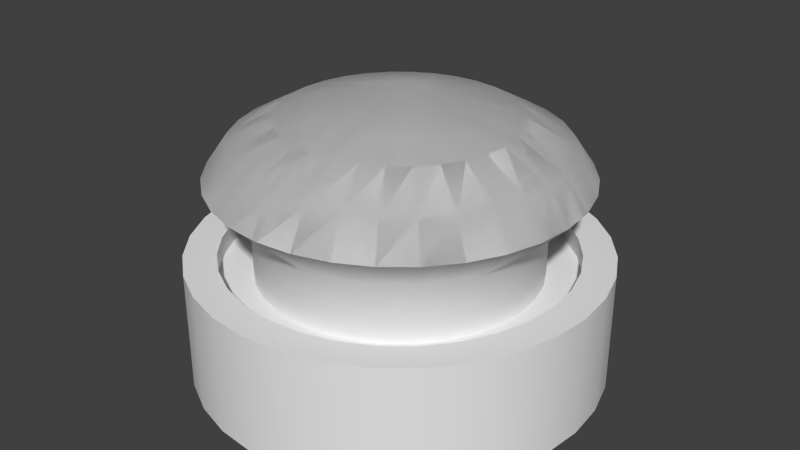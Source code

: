 # Source: button.blend  (saved by Blender 2.76.0; exported with 4.5.12 LTS)
import bpy
from mathutils import Matrix  # noqa: F401  (used for matrix-valued properties, if any)

bpy.ops.wm.read_factory_settings(use_empty=True)
scene = bpy.context.scene
scene.name = 'Scene'

# ---- collections
col_collection_1 = bpy.data.collections.new('Collection 1'); scene.collection.children.link(col_collection_1)

# ---- materials (node trees are filled in below, after node groups)
mat_b = bpy.data.materials.new('B')
mat_b.alpha_threshold = 0.0
mat_b.use_transparent_shadow = False
mat_b.roughness = 0.5
mat_material_001 = bpy.data.materials.new('Material.001')
mat_material_001.alpha_threshold = 0.0
mat_material_001.use_transparent_shadow = False
mat_material_001.roughness = 0.5

# ---- material node trees

# ---- world
world_world = bpy.data.worlds.new('World'); scene.world = world_world
world_world.color = (0.05088, 0.05088, 0.05088)
world_world.use_sun_shadow = False
world_world.sun_shadow_jitter_overblur = 0.0
world_world.cycles.sampling_method = 'MANUAL'
world_world.cycles.sample_map_resolution = 256

# ---- meshes
me_cylinder_003 = bpy.data.meshes.new('Cylinder.003')
me_cylinder_003.from_pydata([(-2.728e-07, 0.7837, 2.834), (0.1529, 0.7687, 2.834), (0.2999, 0.7241, 2.834), (0.4354, 0.6517, 2.834), (0.5542, 0.5542, 2.834), (0.6517, 0.4354, 2.834), (0.7241, 0.2999, 2.834), (0.7687, 0.1529, 2.834), (0.7837, -3.624e-08, 2.834), (0.7687, -0.1529, 2.834), (0.7241, -0.2999, 2.834), (0.6517, -0.4354, 2.834), (0.5542, -0.5542, 2.834), (0.4354, -0.6517, 2.834), (0.2999, -0.7241, 2.834), (0.1529, -0.7687, 2.834), (-2.715e-07, -0.7837, 2.834), (-0.1529, -0.7687, 2.834), (-0.2999, -0.7241, 2.834), (-0.4354, -0.6517, 2.834), (-0.5542, -0.5542, 2.834), (-0.6517, -0.4354, 2.834), (-0.7241, -0.2999, 2.834), (-0.7687, -0.1529, 2.834), (-0.7837, 6.272e-07, 2.834), (-0.7687, 0.1529, 2.834), (-0.7241, 0.2999, 2.834), (-0.6517, 0.4354, 2.834), (-0.5542, 0.5542, 2.834), (-0.4354, 0.6517, 2.834), (-0.2999, 0.7241, 2.834), (-0.1529, 0.7687, 2.834), (0.1733, 0.8714, 2.315), (-2.195e-07, 0.8885, 2.315), (0.34, 0.8208, 2.315), (0.4936, 0.7387, 2.315), (0.6282, 0.6282, 2.315), (0.7387, 0.4936, 2.315), (0.8208, 0.34, 2.315), (0.8714, 0.1733, 2.315), (0.8885, -3.859e-08, 2.315), (0.8714, -0.1733, 2.315), (0.8208, -0.34, 2.315), (0.7387, -0.4936, 2.315), (0.6282, -0.6282, 2.315), (0.4936, -0.7387, 2.315), (0.34, -0.8208, 2.315), (0.1733, -0.8714, 2.315), (-3.264e-07, -0.8885, 2.315), (-0.1733, -0.8714, 2.315), (-0.34, -0.8208, 2.315), (-0.4936, -0.7387, 2.315), (-0.6282, -0.6282, 2.315), (-0.7387, -0.4936, 2.315), (-0.8208, -0.34, 2.315), (-0.8714, -0.1733, 2.315), (-0.8885, 7.715e-07, 2.315), (-0.8714, 0.1733, 2.315), (-0.8208, 0.34, 2.315), (-0.7387, 0.4936, 2.315), (-0.6282, 0.6282, 2.315), (-0.4936, 0.7387, 2.315), (-0.34, 0.8208, 2.315), (-0.1733, 0.8714, 2.315), (0.11, 0.553, 3.244), (-1.831e-07, 0.5638, 3.244), (0.2158, 0.5209, 3.244), (0.3133, 0.4688, 3.244), (0.3987, 0.3987, 3.244), (0.4688, 0.3133, 3.244), (0.5209, 0.2158, 3.244), (0.553, 0.11, 3.244), (0.5638, 2.148e-08, 3.244), (0.553, -0.11, 3.244), (0.5209, -0.2158, 3.244), (0.4688, -0.3133, 3.244), (0.3987, -0.3987, 3.244), (0.3133, -0.4688, 3.244), (0.2158, -0.5209, 3.244), (0.11, -0.553, 3.244), (-1.821e-07, -0.5638, 3.244), (-0.11, -0.553, 3.244), (-0.2158, -0.5209, 3.244), (-0.3133, -0.4688, 3.244), (-0.3987, -0.3987, 3.244), (-0.4688, -0.3133, 3.244), (-0.5209, -0.2158, 3.244), (-0.553, -0.11, 3.244), (-0.5638, 4.988e-07, 3.244), (-0.553, 0.11, 3.244), (-0.5209, 0.2158, 3.244), (-0.4688, 0.3133, 3.244), (-0.3987, 0.3987, 3.244), (-0.3133, 0.4688, 3.244), (-0.2158, 0.5209, 3.244), (-0.11, 0.553, 3.244), (5.297e-08, 1.667e-07, 3.755), (-2.728e-07, 0.7837, 2.834), (0.1529, 0.7687, 2.834), (0.2999, 0.7241, 2.834), (0.4354, 0.6517, 2.834), (0.5542, 0.5542, 2.834), (0.6517, 0.4354, 2.834), (0.7241, 0.2999, 2.834), (0.7687, 0.1529, 2.834), (0.7837, -3.624e-08, 2.834), (0.7687, -0.1529, 2.834), (0.7241, -0.2999, 2.834), (0.6517, -0.4354, 2.834), (0.5542, -0.5542, 2.834), (0.4354, -0.6517, 2.834), (0.2999, -0.7241, 2.834), (0.1529, -0.7687, 2.834), (-2.715e-07, -0.7837, 2.834), (-0.1529, -0.7687, 2.834), (-0.2999, -0.7241, 2.834), (-0.4354, -0.6517, 2.834), (-0.5542, -0.5542, 2.834), (-0.6517, -0.4354, 2.834), (-0.7241, -0.2999, 2.834), (-0.7687, -0.1529, 2.834), (-0.7837, 6.272e-07, 2.834), (-0.7687, 0.1529, 2.834), (-0.7241, 0.2999, 2.834), (-0.6517, 0.4354, 2.834), (-0.5542, 0.5542, 2.834), (-0.4354, 0.6517, 2.834), (-0.2999, 0.7241, 2.834), (-0.1529, 0.7687, 2.834), (0.1733, 0.8714, 2.315), (-2.195e-07, 0.8885, 2.315), (0.34, 0.8208, 2.315), (0.4936, 0.7387, 2.315), (0.6282, 0.6282, 2.315), (0.7387, 0.4936, 2.315), (0.8208, 0.34, 2.315), (0.8714, 0.1733, 2.315), (0.8885, -3.859e-08, 2.315), (0.8714, -0.1733, 2.315), (0.8208, -0.34, 2.315), (0.7387, -0.4936, 2.315), (0.6282, -0.6282, 2.315), (0.4936, -0.7387, 2.315), (0.34, -0.8208, 2.315), (0.1733, -0.8714, 2.315), (-3.264e-07, -0.8885, 2.315), (-0.1733, -0.8714, 2.315), (-0.34, -0.8208, 2.315), (-0.4936, -0.7387, 2.315), (-0.6282, -0.6282, 2.315), (-0.7387, -0.4936, 2.315), (-0.8208, -0.34, 2.315), (-0.8714, -0.1733, 2.315), (-0.8885, 7.715e-07, 2.315), (-0.8714, 0.1733, 2.315), (-0.8208, 0.34, 2.315), (-0.7387, 0.4936, 2.315), (-0.6282, 0.6282, 2.315), (-0.4936, 0.7387, 2.315), (-0.34, 0.8208, 2.315), (-0.1733, 0.8714, 2.315), (0.11, 0.553, 3.244), (-1.831e-07, 0.5638, 3.244), (0.2158, 0.5209, 3.244), (0.3133, 0.4688, 3.244), (0.3987, 0.3987, 3.244), (0.4688, 0.3133, 3.244), (0.5209, 0.2158, 3.244), (0.553, 0.11, 3.244), (0.5638, 2.148e-08, 3.244), (0.553, -0.11, 3.244), (0.5209, -0.2158, 3.244), (0.4688, -0.3133, 3.244), (0.3987, -0.3987, 3.244), (0.3133, -0.4688, 3.244), (0.2158, -0.5209, 3.244), (0.11, -0.553, 3.244), (-1.821e-07, -0.5638, 3.244), (-0.11, -0.553, 3.244), (-0.2158, -0.5209, 3.244), (-0.3133, -0.4688, 3.244), (-0.3987, -0.3987, 3.244), (-0.4688, -0.3133, 3.244), (-0.5209, -0.2158, 3.244), (-0.553, -0.11, 3.244), (-0.5638, 4.988e-07, 3.244), (-0.553, 0.11, 3.244), (-0.5209, 0.2158, 3.244), (-0.4688, 0.3133, 3.244), (-0.3987, 0.3987, 3.244), (-0.3133, 0.4688, 3.244), (-0.2158, 0.5209, 3.244), (-0.11, 0.553, 3.244), (5.297e-08, 1.667e-07, 3.755)], [], [(1, 64, 65, 0), (0, 33, 32, 1), (1, 32, 34, 2), (2, 34, 35, 3), (3, 35, 36, 4), (4, 36, 37, 5), (5, 37, 38, 6), (6, 38, 39, 7), (7, 39, 40, 8), (8, 40, 41, 9), (9, 41, 42, 10), (10, 42, 43, 11), (11, 43, 44, 12), (12, 44, 45, 13), (13, 45, 46, 14), (14, 46, 47, 15), (15, 47, 48, 16), (16, 48, 49, 17), (17, 49, 50, 18), (18, 50, 51, 19), (19, 51, 52, 20), (20, 52, 53, 21), (21, 53, 54, 22), (22, 54, 55, 23), (23, 55, 56, 24), (24, 56, 57, 25), (25, 57, 58, 26), (26, 58, 59, 27), (27, 59, 60, 28), (28, 60, 61, 29), (29, 61, 62, 30), (30, 62, 63, 31), (31, 63, 33, 0), (28, 92, 91, 27), (15, 79, 78, 14), (2, 66, 64, 1), (29, 93, 92, 28), (16, 80, 79, 15), (3, 67, 66, 2), (30, 94, 93, 29), (17, 81, 80, 16), (4, 68, 67, 3), (31, 95, 94, 30), (18, 82, 81, 17), (5, 69, 68, 4), (0, 65, 95, 31), (19, 83, 82, 18), (6, 70, 69, 5), (20, 84, 83, 19), (7, 71, 70, 6), (21, 85, 84, 20), (8, 72, 71, 7), (22, 86, 85, 21), (9, 73, 72, 8), (23, 87, 86, 22), (10, 74, 73, 9), (24, 88, 87, 23), (11, 75, 74, 10), (25, 89, 88, 24), (12, 76, 75, 11), (26, 90, 89, 25), (13, 77, 76, 12), (27, 91, 90, 26), (14, 78, 77, 13), (68, 96, 67), (95, 96, 94), (82, 96, 81), (69, 96, 68), (65, 96, 95), (83, 96, 82), (70, 96, 69), (84, 96, 83), (71, 96, 70), (85, 96, 84), (72, 96, 71), (86, 96, 85), (73, 96, 72), (87, 96, 86), (74, 96, 73), (88, 96, 87), (75, 96, 74), (89, 96, 88), (76, 96, 75), (90, 96, 89), (77, 96, 76), (91, 96, 90), (78, 96, 77), (64, 96, 65), (92, 96, 91), (79, 96, 78), (66, 96, 64), (93, 96, 92), (80, 96, 79), (67, 96, 66), (94, 96, 93), (81, 96, 80), (98, 97, 162, 161), (97, 98, 129, 130), (98, 99, 131, 129), (99, 100, 132, 131), (100, 101, 133, 132), (101, 102, 134, 133), (102, 103, 135, 134), (103, 104, 136, 135), (104, 105, 137, 136), (105, 106, 138, 137), (106, 107, 139, 138), (107, 108, 140, 139), (108, 109, 141, 140), (109, 110, 142, 141), (110, 111, 143, 142), (111, 112, 144, 143), (112, 113, 145, 144), (113, 114, 146, 145), (114, 115, 147, 146), (115, 116, 148, 147), (116, 117, 149, 148), (117, 118, 150, 149), (118, 119, 151, 150), (119, 120, 152, 151), (120, 121, 153, 152), (121, 122, 154, 153), (122, 123, 155, 154), (123, 124, 156, 155), (124, 125, 157, 156), (125, 126, 158, 157), (126, 127, 159, 158), (127, 128, 160, 159), (128, 97, 130, 160), (125, 124, 188, 189), (112, 111, 175, 176), (99, 98, 161, 163), (126, 125, 189, 190), (113, 112, 176, 177), (100, 99, 163, 164), (127, 126, 190, 191), (114, 113, 177, 178), (101, 100, 164, 165), (128, 127, 191, 192), (115, 114, 178, 179), (102, 101, 165, 166), (97, 128, 192, 162), (116, 115, 179, 180), (103, 102, 166, 167), (117, 116, 180, 181), (104, 103, 167, 168), (118, 117, 181, 182), (105, 104, 168, 169), (119, 118, 182, 183), (106, 105, 169, 170), (120, 119, 183, 184), (107, 106, 170, 171), (121, 120, 184, 185), (108, 107, 171, 172), (122, 121, 185, 186), (109, 108, 172, 173), (123, 122, 186, 187), (110, 109, 173, 174), (124, 123, 187, 188), (111, 110, 174, 175), (165, 164, 193), (192, 191, 193), (179, 178, 193), (166, 165, 193), (162, 192, 193), (180, 179, 193), (167, 166, 193), (181, 180, 193), (168, 167, 193), (182, 181, 193), (169, 168, 193), (183, 182, 193), (170, 169, 193), (184, 183, 193), (171, 170, 193), (185, 184, 193), (172, 171, 193), (186, 185, 193), (173, 172, 193), (187, 186, 193), (174, 173, 193), (188, 187, 193), (175, 174, 193), (161, 162, 193), (189, 188, 193), (176, 175, 193), (163, 161, 193), (190, 189, 193), (177, 176, 193), (164, 163, 193), (191, 190, 193), (178, 177, 193), (59, 58, 155, 156), (46, 45, 142, 143), (32, 33, 130, 129), (60, 59, 156, 157), (47, 46, 143, 144), (34, 32, 129, 131), (61, 60, 157, 158), (48, 47, 144, 145), (35, 34, 131, 132), (62, 61, 158, 159), (49, 48, 145, 146), (36, 35, 132, 133), (63, 62, 159, 160), (50, 49, 146, 147), (37, 36, 133, 134), (33, 63, 160, 130), (51, 50, 147, 148), (38, 37, 134, 135), (52, 51, 148, 149), (39, 38, 135, 136), (53, 52, 149, 150), (40, 39, 136, 137), (54, 53, 150, 151), (41, 40, 137, 138), (55, 54, 151, 152), (42, 41, 138, 139), (56, 55, 152, 153), (43, 42, 139, 140), (57, 56, 153, 154), (44, 43, 140, 141), (58, 57, 154, 155), (45, 44, 141, 142)])
me_cylinder_003.polygons.foreach_set('use_smooth', [True] * 224)
_uv = me_cylinder_003.uv_layers.new(name='UVMap')
_uv.uv.foreach_set('vector', [0.6158, 0.6844, 0.557, 0.5976, 0.5383, 0.6074, 0.5792, 0.7039, 0.5792, 0.7039, 0.6484, 0.867, 0.7141, 0.8322, 0.6158, 0.6844, 0.6158, 0.6844, 0.7141, 0.8322, 0.7729, 0.7861, 0.6482, 0.6585, 0.6482, 0.6585, 0.7729, 0.7861, 0.823, 0.7298, 0.6753, 0.6269, 0.6753, 0.6269, 0.823, 0.7298, 0.8629, 0.6647, 0.696, 0.5907, 0.696, 0.5907, 0.8629, 0.6647, 0.8909, 0.5921, 0.7096, 0.5511, 0.7096, 0.5511, 0.8909, 0.5921, 0.9056, 0.5136, 0.7151, 0.5094, 0.7151, 0.5094, 0.9056, 0.5136, 0.9056, 0.4312, 0.7122, 0.4673, 0.7122, 0.4673, 0.9056, 0.4312, 0.8894, 0.3468, 0.7003, 0.4268, 0.7003, 0.4268, 0.8894, 0.3468, 0.8402, 0.2764, 0.6796, 0.3902, 0.6796, 0.3902, 0.8402, 0.2764, 0.7811, 0.2189, 0.6516, 0.3588, 0.6516, 0.3588, 0.7811, 0.2189, 0.7146, 0.1748, 0.6179, 0.3337, 0.6179, 0.3337, 0.7146, 0.1748, 0.643, 0.1442, 0.5801, 0.3157, 0.5801, 0.3157, 0.643, 0.1442, 0.5686, 0.1274, 0.5397, 0.3052, 0.5397, 0.3052, 0.5686, 0.1274, 0.4933, 0.1241, 0.4982, 0.3025, 0.4982, 0.3025, 0.4933, 0.1241, 0.4193, 0.134, 0.4571, 0.3074, 0.4571, 0.3074, 0.4193, 0.134, 0.3485, 0.1568, 0.4176, 0.3199, 0.4176, 0.3199, 0.3485, 0.1568, 0.2828, 0.1916, 0.3811, 0.3394, 0.3811, 0.3394, 0.2828, 0.1916, 0.224, 0.2377, 0.3487, 0.3653, 0.3487, 0.3653, 0.224, 0.2377, 0.1739, 0.294, 0.3217, 0.3969, 0.3217, 0.3969, 0.1739, 0.294, 0.134, 0.3591, 0.3009, 0.4331, 0.3009, 0.4331, 0.134, 0.3591, 0.106, 0.4317, 0.2873, 0.4727, 0.2873, 0.4727, 0.106, 0.4317, 0.09126, 0.5101, 0.2818, 0.5144, 0.2818, 0.5144, 0.09126, 0.5101, 0.09126, 0.5925, 0.2847, 0.5565, 0.2847, 0.5565, 0.09126, 0.5925, 0.1074, 0.6769, 0.2965, 0.597, 0.2965, 0.597, 0.1074, 0.6769, 0.1566, 0.7473, 0.3172, 0.6336, 0.3172, 0.6336, 0.1566, 0.7473, 0.2156, 0.8048, 0.3452, 0.665, 0.3452, 0.665, 0.2156, 0.8048, 0.2821, 0.849, 0.3789, 0.6901, 0.3789, 0.6901, 0.2821, 0.849, 0.3537, 0.8795, 0.4167, 0.7081, 0.4167, 0.7081, 0.3537, 0.8795, 0.4282, 0.8964, 0.457, 0.7186, 0.457, 0.7186, 0.4282, 0.8964, 0.5035, 0.8998, 0.4985, 0.7213, 0.4985, 0.7213, 0.5035, 0.8998, 0.5775, 0.8898, 0.5397, 0.7163, 0.5397, 0.7163, 0.5775, 0.8898, 0.6484, 0.867, 0.5792, 0.7039, 0.4167, 0.7081, 0.4561, 0.6091, 0.4375, 0.5997, 0.3789, 0.6901, 0.4571, 0.3074, 0.4787, 0.4101, 0.4996, 0.4075, 0.4982, 0.3025, 0.6482, 0.6585, 0.5735, 0.5845, 0.557, 0.5976, 0.6158, 0.6844, 0.457, 0.7186, 0.4762, 0.6146, 0.4561, 0.6091, 0.4167, 0.7081, 0.4176, 0.3199, 0.4585, 0.4162, 0.4787, 0.4101, 0.4571, 0.3074, 0.6753, 0.6269, 0.5872, 0.5686, 0.5735, 0.5845, 0.6482, 0.6585, 0.4985, 0.7213, 0.4971, 0.6163, 0.4762, 0.6146, 0.457, 0.7186, 0.3811, 0.3394, 0.4399, 0.426, 0.4585, 0.4162, 0.4176, 0.3199, 0.696, 0.5907, 0.5976, 0.5505, 0.5872, 0.5686, 0.6753, 0.6269, 0.5397, 0.7163, 0.5181, 0.6136, 0.4971, 0.6163, 0.4985, 0.7213, 0.3487, 0.3653, 0.4234, 0.4391, 0.4399, 0.426, 0.3811, 0.3394, 0.7096, 0.5511, 0.6039, 0.5306, 0.5976, 0.5505, 0.696, 0.5907, 0.5792, 0.7039, 0.5383, 0.6074, 0.5181, 0.6136, 0.5397, 0.7163, 0.3217, 0.3969, 0.41, 0.4553, 0.4234, 0.4391, 0.3487, 0.3653, 0.7151, 0.5094, 0.6066, 0.5101, 0.6039, 0.5306, 0.7096, 0.5511, 0.3009, 0.4331, 0.3997, 0.4735, 0.41, 0.4553, 0.3217, 0.3969, 0.7122, 0.4673, 0.6047, 0.4896, 0.6066, 0.5101, 0.7151, 0.5094, 0.2873, 0.4727, 0.3931, 0.4932, 0.3997, 0.4735, 0.3009, 0.4331, 0.7003, 0.4268, 0.5987, 0.47, 0.6047, 0.4896, 0.7122, 0.4673, 0.2818, 0.5144, 0.3905, 0.5137, 0.3931, 0.4932, 0.2873, 0.4727, 0.6796, 0.3902, 0.5891, 0.452, 0.5987, 0.47, 0.7003, 0.4268, 0.2847, 0.5565, 0.3921, 0.5342, 0.3905, 0.5137, 0.2818, 0.5144, 0.6516, 0.3588, 0.5756, 0.4365, 0.5891, 0.452, 0.6796, 0.3902, 0.2965, 0.597, 0.3979, 0.5538, 0.3921, 0.5342, 0.2847, 0.5565, 0.6179, 0.3337, 0.5592, 0.424, 0.5756, 0.4365, 0.6516, 0.3588, 0.3172, 0.6336, 0.4077, 0.5717, 0.3979, 0.5538, 0.2965, 0.597, 0.5801, 0.3157, 0.5407, 0.4146, 0.5592, 0.424, 0.6179, 0.3337, 0.3452, 0.665, 0.4209, 0.5873, 0.4077, 0.5717, 0.3172, 0.6336, 0.5397, 0.3052, 0.5205, 0.4093, 0.5407, 0.4146, 0.5801, 0.3157, 0.3789, 0.6901, 0.4375, 0.5997, 0.4209, 0.5873, 0.3452, 0.665, 0.4982, 0.3025, 0.4996, 0.4075, 0.5205, 0.4093, 0.5397, 0.3052, 0.5976, 0.5505, 0.4982, 0.5115, 0.5872, 0.5686, 0.5181, 0.6136, 0.4982, 0.5115, 0.4971, 0.6163, 0.4234, 0.4391, 0.4982, 0.5115, 0.4399, 0.426, 0.6039, 0.5306, 0.4982, 0.5115, 0.5976, 0.5505, 0.5383, 0.6074, 0.4982, 0.5115, 0.5181, 0.6136, 0.41, 0.4553, 0.4982, 0.5115, 0.4234, 0.4391, 0.6066, 0.5101, 0.4982, 0.5115, 0.6039, 0.5306, 0.3997, 0.4735, 0.4982, 0.5115, 0.41, 0.4553, 0.6047, 0.4896, 0.4982, 0.5115, 0.6066, 0.5101, 0.3931, 0.4932, 0.4982, 0.5115, 0.3997, 0.4735, 0.5987, 0.47, 0.4982, 0.5115, 0.6047, 0.4896, 0.3905, 0.5137, 0.4982, 0.5115, 0.3931, 0.4932, 0.5891, 0.452, 0.4982, 0.5115, 0.5987, 0.47, 0.3921, 0.5342, 0.4982, 0.5115, 0.3905, 0.5137, 0.5756, 0.4365, 0.4982, 0.5115, 0.5891, 0.452, 0.3979, 0.5538, 0.4982, 0.5115, 0.3921, 0.5342, 0.5592, 0.424, 0.4982, 0.5115, 0.5756, 0.4365, 0.4077, 0.5717, 0.4982, 0.5115, 0.3979, 0.5538, 0.5407, 0.4146, 0.4982, 0.5115, 0.5592, 0.424, 0.4209, 0.5873, 0.4982, 0.5115, 0.4077, 0.5717, 0.5205, 0.4093, 0.4982, 0.5115, 0.5407, 0.4146, 0.4375, 0.5997, 0.4982, 0.5115, 0.4209, 0.5873, 0.4996, 0.4075, 0.4982, 0.5115, 0.5205, 0.4093, 0.557, 0.5976, 0.4982, 0.5115, 0.5383, 0.6074, 0.4561, 0.6091, 0.4982, 0.5115, 0.4375, 0.5997, 0.4787, 0.4101, 0.4982, 0.5115, 0.4996, 0.4075, 0.5735, 0.5845, 0.4982, 0.5115, 0.557, 0.5976, 0.4762, 0.6146, 0.4982, 0.5115, 0.4561, 0.6091, 0.4585, 0.4162, 0.4982, 0.5115, 0.4787, 0.4101, 0.5872, 0.5686, 0.4982, 0.5115, 0.5735, 0.5845, 0.4971, 0.6163, 0.4982, 0.5115, 0.4762, 0.6146, 0.4399, 0.426, 0.4982, 0.5115, 0.4585, 0.4162, 0.5417, 0.716, 0.5005, 0.7202, 0.4991, 0.6154, 0.5201, 0.6134, 0.5005, 0.7202, 0.5417, 0.716, 0.5767, 0.89, 0.5027, 0.8974, 0.5417, 0.716, 0.5815, 0.7043, 0.6486, 0.8696, 0.5767, 0.89, 0.5815, 0.7043, 0.6185, 0.6853, 0.7163, 0.8366, 0.6486, 0.8696, 0.6185, 0.6853, 0.6514, 0.6597, 0.7779, 0.7914, 0.7163, 0.8366, 0.6514, 0.6597, 0.679, 0.6281, 0.8313, 0.7348, 0.7779, 0.7914, 0.679, 0.6281, 0.6999, 0.5916, 0.8746, 0.6677, 0.8313, 0.7348, 0.6999, 0.5916, 0.7131, 0.5516, 0.9058, 0.5914, 0.8746, 0.6677, 0.7131, 0.5516, 0.7175, 0.5096, 0.9228, 0.5072, 0.9058, 0.5914, 0.7175, 0.5096, 0.7122, 0.4679, 0.904, 0.4234, 0.9228, 0.5072, 0.7122, 0.4679, 0.6982, 0.4282, 0.8711, 0.3479, 0.904, 0.4234, 0.6982, 0.4282, 0.6765, 0.3922, 0.8262, 0.2818, 0.8711, 0.3479, 0.6765, 0.3922, 0.6484, 0.3612, 0.7716, 0.2264, 0.8262, 0.2818, 0.6484, 0.3612, 0.6149, 0.3362, 0.709, 0.1826, 0.7716, 0.2264, 0.6149, 0.3362, 0.5776, 0.318, 0.6406, 0.151, 0.709, 0.1826, 0.5776, 0.318, 0.5376, 0.307, 0.5683, 0.1322, 0.6406, 0.151, 0.5376, 0.307, 0.4963, 0.3036, 0.4942, 0.1264, 0.5683, 0.1322, 0.4963, 0.3036, 0.4552, 0.3078, 0.4202, 0.1338, 0.4942, 0.1264, 0.4552, 0.3078, 0.4154, 0.3195, 0.3483, 0.1542, 0.4202, 0.1338, 0.4154, 0.3195, 0.3784, 0.3385, 0.2806, 0.1873, 0.3483, 0.1542, 0.3784, 0.3385, 0.3455, 0.3641, 0.2191, 0.2324, 0.2806, 0.1873, 0.3455, 0.3641, 0.3179, 0.3957, 0.1656, 0.289, 0.2191, 0.2324, 0.3179, 0.3957, 0.297, 0.4321, 0.1223, 0.356, 0.1656, 0.289, 0.297, 0.4321, 0.2837, 0.4722, 0.09107, 0.4323, 0.1223, 0.356, 0.2837, 0.4722, 0.2793, 0.5142, 0.07407, 0.5165, 0.09107, 0.4323, 0.2793, 0.5142, 0.2846, 0.5559, 0.09288, 0.6002, 0.07407, 0.5165, 0.2846, 0.5559, 0.2986, 0.5955, 0.1257, 0.6758, 0.09288, 0.6002, 0.2986, 0.5955, 0.3203, 0.6315, 0.1705, 0.7419, 0.1257, 0.6758, 0.3203, 0.6315, 0.3484, 0.6625, 0.2252, 0.7973, 0.1705, 0.7419, 0.3484, 0.6625, 0.3818, 0.6875, 0.2878, 0.8412, 0.2252, 0.7973, 0.3818, 0.6875, 0.4192, 0.7057, 0.3562, 0.8728, 0.2878, 0.8412, 0.4192, 0.7057, 0.4592, 0.7167, 0.4285, 0.8916, 0.3562, 0.8728, 0.4592, 0.7167, 0.5005, 0.7202, 0.5027, 0.8974, 0.4285, 0.8916, 0.3484, 0.6625, 0.3203, 0.6315, 0.4088, 0.5701, 0.4224, 0.5858, 0.5376, 0.307, 0.5776, 0.318, 0.5391, 0.4157, 0.5187, 0.4102, 0.5815, 0.7043, 0.5417, 0.716, 0.5201, 0.6134, 0.5404, 0.6075, 0.3818, 0.6875, 0.3484, 0.6625, 0.4224, 0.5858, 0.4389, 0.5985, 0.4963, 0.3036, 0.5376, 0.307, 0.5187, 0.4102, 0.4977, 0.4082, 0.6185, 0.6853, 0.5815, 0.7043, 0.5404, 0.6075, 0.5591, 0.598, 0.4192, 0.7057, 0.3818, 0.6875, 0.4389, 0.5985, 0.4576, 0.608, 0.4552, 0.3078, 0.4963, 0.3036, 0.4977, 0.4082, 0.4768, 0.4102, 0.6514, 0.6597, 0.6185, 0.6853, 0.5591, 0.598, 0.5756, 0.5852, 0.4592, 0.7167, 0.4192, 0.7057, 0.4576, 0.608, 0.4781, 0.6135, 0.4154, 0.3195, 0.4552, 0.3078, 0.4768, 0.4102, 0.4566, 0.4161, 0.679, 0.6281, 0.6514, 0.6597, 0.5756, 0.5852, 0.5889, 0.5692, 0.5005, 0.7202, 0.4592, 0.7167, 0.4781, 0.6135, 0.4991, 0.6154, 0.3784, 0.3385, 0.4154, 0.3195, 0.4566, 0.4161, 0.4381, 0.426, 0.6999, 0.5916, 0.679, 0.6281, 0.5889, 0.5692, 0.5992, 0.5512, 0.3455, 0.3641, 0.3784, 0.3385, 0.4381, 0.426, 0.4216, 0.4389, 0.7131, 0.5516, 0.6999, 0.5916, 0.5992, 0.5512, 0.6052, 0.5315, 0.3179, 0.3957, 0.3455, 0.3641, 0.4216, 0.4389, 0.408, 0.4547, 0.7175, 0.5096, 0.7131, 0.5516, 0.6052, 0.5315, 0.6071, 0.5111, 0.297, 0.4321, 0.3179, 0.3957, 0.408, 0.4547, 0.3979, 0.4727, 0.7122, 0.4679, 0.7175, 0.5096, 0.6071, 0.5111, 0.605, 0.4908, 0.2837, 0.4722, 0.297, 0.4321, 0.3979, 0.4727, 0.3916, 0.4923, 0.6982, 0.4282, 0.7122, 0.4679, 0.605, 0.4908, 0.5984, 0.4714, 0.2793, 0.5142, 0.2837, 0.4722, 0.3916, 0.4923, 0.3896, 0.5126, 0.6765, 0.3922, 0.6982, 0.4282, 0.5984, 0.4714, 0.5879, 0.4535, 0.2846, 0.5559, 0.2793, 0.5142, 0.3896, 0.5126, 0.3918, 0.5329, 0.6484, 0.3612, 0.6765, 0.3922, 0.5879, 0.4535, 0.5744, 0.4378, 0.2986, 0.5955, 0.2846, 0.5559, 0.3918, 0.5329, 0.3981, 0.5523, 0.6149, 0.3362, 0.6484, 0.3612, 0.5744, 0.4378, 0.5577, 0.4253, 0.3203, 0.6315, 0.2986, 0.5955, 0.3981, 0.5523, 0.4088, 0.5701, 0.5776, 0.318, 0.6149, 0.3362, 0.5577, 0.4253, 0.5391, 0.4157, 0.5756, 0.5852, 0.5591, 0.598, 0.4984, 0.5114, 0.4781, 0.6135, 0.4576, 0.608, 0.4984, 0.5114, 0.4566, 0.4161, 0.4768, 0.4102, 0.4984, 0.5114, 0.5889, 0.5692, 0.5756, 0.5852, 0.4984, 0.5114, 0.4991, 0.6154, 0.4781, 0.6135, 0.4984, 0.5114, 0.4381, 0.426, 0.4566, 0.4161, 0.4984, 0.5114, 0.5992, 0.5512, 0.5889, 0.5692, 0.4984, 0.5114, 0.4216, 0.4389, 0.4381, 0.426, 0.4984, 0.5114, 0.6052, 0.5315, 0.5992, 0.5512, 0.4984, 0.5114, 0.408, 0.4547, 0.4216, 0.4389, 0.4984, 0.5114, 0.6071, 0.5111, 0.6052, 0.5315, 0.4984, 0.5114, 0.3979, 0.4727, 0.408, 0.4547, 0.4984, 0.5114, 0.605, 0.4908, 0.6071, 0.5111, 0.4984, 0.5114, 0.3916, 0.4923, 0.3979, 0.4727, 0.4984, 0.5114, 0.5984, 0.4714, 0.605, 0.4908, 0.4984, 0.5114, 0.3896, 0.5126, 0.3916, 0.4923, 0.4984, 0.5114, 0.5879, 0.4535, 0.5984, 0.4714, 0.4984, 0.5114, 0.3918, 0.5329, 0.3896, 0.5126, 0.4984, 0.5114, 0.5744, 0.4378, 0.5879, 0.4535, 0.4984, 0.5114, 0.3981, 0.5523, 0.3918, 0.5329, 0.4984, 0.5114, 0.5577, 0.4253, 0.5744, 0.4378, 0.4984, 0.5114, 0.4088, 0.5701, 0.3981, 0.5523, 0.4984, 0.5114, 0.5391, 0.4157, 0.5577, 0.4253, 0.4984, 0.5114, 0.5201, 0.6134, 0.4991, 0.6154, 0.4984, 0.5114, 0.4224, 0.5858, 0.4088, 0.5701, 0.4984, 0.5114, 0.5187, 0.4102, 0.5391, 0.4157, 0.4984, 0.5114, 0.5404, 0.6075, 0.5201, 0.6134, 0.4984, 0.5114, 0.4389, 0.5985, 0.4224, 0.5858, 0.4984, 0.5114, 0.4977, 0.4082, 0.5187, 0.4102, 0.4984, 0.5114, 0.5591, 0.598, 0.5404, 0.6075, 0.4984, 0.5114, 0.4576, 0.608, 0.4389, 0.5985, 0.4984, 0.5114, 0.4768, 0.4102, 0.4977, 0.4082, 0.4984, 0.5114, 0.2821, 0.849, 0.2156, 0.8048, 0.2156, 0.8048, 0.2821, 0.849, 0.4933, 0.1241, 0.5686, 0.1274, 0.5686, 0.1274, 0.4933, 0.1241, 0.7141, 0.8322, 0.6484, 0.867, 0.6484, 0.867, 0.7141, 0.8322, 0.3537, 0.8795, 0.2821, 0.849, 0.2821, 0.849, 0.3537, 0.8795, 0.4193, 0.134, 0.4933, 0.1241, 0.4933, 0.1241, 0.4193, 0.134, 0.7729, 0.7861, 0.7141, 0.8322, 0.7141, 0.8322, 0.7729, 0.7861, 0.4282, 0.8964, 0.3537, 0.8795, 0.3537, 0.8795, 0.4282, 0.8964, 0.3485, 0.1568, 0.4193, 0.134, 0.4193, 0.134, 0.3485, 0.1568, 0.823, 0.7298, 0.7729, 0.7861, 0.7729, 0.7861, 0.823, 0.7298, 0.5035, 0.8998, 0.4282, 0.8964, 0.4282, 0.8964, 0.5035, 0.8998, 0.2828, 0.1916, 0.3485, 0.1568, 0.3485, 0.1568, 0.2828, 0.1916, 0.8629, 0.6647, 0.823, 0.7298, 0.823, 0.7298, 0.8629, 0.6647, 0.5775, 0.8898, 0.5035, 0.8998, 0.5035, 0.8998, 0.5775, 0.8898, 0.224, 0.2377, 0.2828, 0.1916, 0.2828, 0.1916, 0.224, 0.2377, 0.8909, 0.5921, 0.8629, 0.6647, 0.8629, 0.6647, 0.8909, 0.5921, 0.6484, 0.867, 0.5775, 0.8898, 0.5775, 0.8898, 0.6484, 0.867, 0.1739, 0.294, 0.224, 0.2377, 0.224, 0.2377, 0.1739, 0.294, 0.9056, 0.5136, 0.8909, 0.5921, 0.8909, 0.5921, 0.9056, 0.5136, 0.134, 0.3591, 0.1739, 0.294, 0.1739, 0.294, 0.134, 0.3591, 0.9056, 0.4312, 0.9056, 0.5136, 0.9056, 0.5136, 0.9056, 0.4312, 0.106, 0.4317, 0.134, 0.3591, 0.134, 0.3591, 0.106, 0.4317, 0.8894, 0.3468, 0.9056, 0.4312, 0.9056, 0.4312, 0.8894, 0.3468, 0.09126, 0.5101, 0.106, 0.4317, 0.106, 0.4317, 0.09126, 0.5101, 0.8402, 0.2764, 0.8894, 0.3468, 0.8894, 0.3468, 0.8402, 0.2764, 0.09126, 0.5925, 0.09126, 0.5101, 0.09126, 0.5101, 0.09126, 0.5925, 0.7811, 0.2189, 0.8402, 0.2764, 0.8402, 0.2764, 0.7811, 0.2189, 0.1074, 0.6769, 0.09126, 0.5925, 0.09126, 0.5925, 0.1074, 0.6769, 0.7146, 0.1748, 0.7811, 0.2189, 0.7811, 0.2189, 0.7146, 0.1748, 0.1566, 0.7473, 0.1074, 0.6769, 0.1074, 0.6769, 0.1566, 0.7473, 0.643, 0.1442, 0.7146, 0.1748, 0.7146, 0.1748, 0.643, 0.1442, 0.2156, 0.8048, 0.1566, 0.7473, 0.1566, 0.7473, 0.2156, 0.8048, 0.5686, 0.1274, 0.643, 0.1442, 0.643, 0.1442, 0.5686, 0.1274])
me_cylinder_003.materials.append(mat_b)
me_cylinder_003.use_remesh_preserve_volume = False
me_cylinder_003.use_remesh_preserve_attributes = False
me_cylinder_003.use_mirror_vertex_groups = False
me_cylinder_003.update()
me_cylinder_002 = bpy.data.meshes.new('Cylinder.002')
me_cylinder_002.from_pydata([(-1.368e-07, 0.6812, 0.6718), (0.1329, 0.6681, 0.6718), (0.2607, 0.6293, 0.6718), (0.3784, 0.5664, 0.6718), (0.4816, 0.4816, 0.6718), (0.5664, 0.3784, 0.6718), (0.6293, 0.2607, 0.6718), (0.6681, 0.1329, 0.6718), (0.6812, 2.474e-08, 0.6718), (0.6681, -0.1329, 0.6718), (0.6293, -0.2607, 0.6718), (0.5664, -0.3784, 0.6718), (0.4816, -0.4816, 0.6718), (0.3784, -0.5664, 0.6718), (0.2607, -0.6293, 0.6718), (0.1329, -0.6681, 0.6718), (-2.188e-07, -0.6812, 0.6718), (-0.1329, -0.6681, 0.6718), (-0.2607, -0.6293, 0.6718), (-0.3784, -0.5664, 0.6718), (-0.4816, -0.4816, 0.6718), (-0.5664, -0.3784, 0.6718), (-0.6293, -0.2607, 0.6718), (-0.6681, -0.1329, 0.6718), (-0.6812, 6.458e-07, 0.6718), (-0.6681, 0.1329, 0.6718), (-0.6293, 0.2607, 0.6718), (-0.5664, 0.3784, 0.6718), (-0.4816, 0.4816, 0.6718), (-0.3784, 0.5664, 0.6718), (-0.2607, 0.6293, 0.6718), (-0.1329, 0.6681, 0.6718), (-1.426e-07, 0.6812, 1.628), (0.1329, 0.6681, 1.628), (0.2607, 0.6293, 1.628), (0.3784, 0.5664, 1.628), (0.4816, 0.4816, 1.628), (0.5664, 0.3784, 1.628), (0.6293, 0.2607, 1.628), (0.6681, 0.1329, 1.628), (0.6812, 2.474e-08, 1.628), (0.6681, -0.1329, 1.628), (0.6293, -0.2607, 1.628), (0.5664, -0.3784, 1.628), (0.4816, -0.4816, 1.628), (0.3784, -0.5664, 1.628), (0.2607, -0.6293, 1.628), (0.1329, -0.6681, 1.628), (-2.246e-07, -0.6812, 1.628), (-0.1329, -0.6681, 1.628), (-0.2607, -0.6293, 1.628), (-0.3784, -0.5664, 1.628), (-0.4816, -0.4816, 1.628), (-0.5664, -0.3784, 1.628), (-0.6293, -0.2607, 1.628), (-0.6681, -0.1329, 1.628), (-0.6812, 6.458e-07, 1.628), (-0.6681, 0.1329, 1.628), (-0.6293, 0.2607, 1.628), (-0.5664, 0.3784, 1.628), (-0.4816, 0.4816, 1.628), (-0.3784, 0.5664, 1.628), (-0.2607, 0.6293, 1.628), (-0.1329, 0.6681, 1.628), (0.1733, 0.8714, 2.315), (-2.195e-07, 0.8885, 2.315), (0.34, 0.8208, 2.315), (0.4936, 0.7387, 2.315), (0.6282, 0.6282, 2.315), (0.7387, 0.4936, 2.315), (0.8208, 0.34, 2.315), (0.8714, 0.1733, 2.315), (0.8885, -3.859e-08, 2.315), (0.8714, -0.1733, 2.315), (0.8208, -0.34, 2.315), (0.7387, -0.4936, 2.315), (0.6282, -0.6282, 2.315), (0.4936, -0.7387, 2.315), (0.34, -0.8208, 2.315), (0.1733, -0.8714, 2.315), (-3.264e-07, -0.8885, 2.315), (-0.1733, -0.8714, 2.315), (-0.34, -0.8208, 2.315), (-0.4936, -0.7387, 2.315), (-0.6282, -0.6282, 2.315), (-0.7387, -0.4936, 2.315), (-0.8208, -0.34, 2.315), (-0.8714, -0.1733, 2.315), (-0.8885, 7.715e-07, 2.315), (-0.8714, 0.1733, 2.315), (-0.8208, 0.34, 2.315), (-0.7387, 0.4936, 2.315), (-0.6282, 0.6282, 2.315), (-0.4936, 0.7387, 2.315), (-0.34, 0.8208, 2.315), (-0.1733, 0.8714, 2.315)], [], [(15, 14, 46, 47), (50, 49, 81, 82), (2, 1, 33, 34), (29, 28, 60, 61), (16, 15, 47, 48), (3, 2, 34, 35), (30, 29, 61, 62), (17, 16, 48, 49), (4, 3, 35, 36), (31, 30, 62, 63), (18, 17, 49, 50), (5, 4, 36, 37), (0, 31, 63, 32), (19, 18, 50, 51), (6, 5, 37, 38), (20, 19, 51, 52), (7, 6, 38, 39), (21, 20, 52, 53), (8, 7, 39, 40), (22, 21, 53, 54), (9, 8, 40, 41), (23, 22, 54, 55), (10, 9, 41, 42), (24, 23, 55, 56), (11, 10, 42, 43), (25, 24, 56, 57), (12, 11, 43, 44), (26, 25, 57, 58), (13, 12, 44, 45), (27, 26, 58, 59), (14, 13, 45, 46), (1, 0, 32, 33), (28, 27, 59, 60), (37, 36, 68, 69), (32, 63, 95, 65), (51, 50, 82, 83), (38, 37, 69, 70), (52, 51, 83, 84), (39, 38, 70, 71), (53, 52, 84, 85), (40, 39, 71, 72), (54, 53, 85, 86), (41, 40, 72, 73), (55, 54, 86, 87), (42, 41, 73, 74), (56, 55, 87, 88), (43, 42, 74, 75), (57, 56, 88, 89), (44, 43, 75, 76), (58, 57, 89, 90), (45, 44, 76, 77), (59, 58, 90, 91), (46, 45, 77, 78), (33, 32, 65, 64), (60, 59, 91, 92), (47, 46, 78, 79), (34, 33, 64, 66), (61, 60, 92, 93), (48, 47, 79, 80), (35, 34, 66, 67), (62, 61, 93, 94), (49, 48, 80, 81), (36, 35, 67, 68), (63, 62, 94, 95)])
me_cylinder_002.polygons.foreach_set('use_smooth', [True] * 64)
_uv = me_cylinder_002.uv_layers.new(name='UVMap')
_uv.uv.foreach_set('vector', [0.4813, 0.5169, 0.4916, 0.5216, 0.473, 0.65, 0.4373, 0.6387, 0.3494, 0.5707, 0.3744, 0.5984, 0.1732, 0.8011, 0.1123, 0.7335, 0.5416, 0.4444, 0.5332, 0.4344, 0.6251, 0.3476, 0.6501, 0.3753, 0.5014, 0.424, 0.4898, 0.4242, 0.4531, 0.2937, 0.4902, 0.2916, 0.4689, 0.5121, 0.4813, 0.5169, 0.4373, 0.6387, 0.404, 0.6213, 0.5482, 0.4553, 0.5416, 0.4444, 0.6501, 0.3753, 0.6697, 0.407, 0.5096, 0.423, 0.5014, 0.424, 0.4902, 0.2916, 0.5271, 0.2962, 0.4639, 0.508, 0.4689, 0.5121, 0.404, 0.6213, 0.3744, 0.5984, 0.5526, 0.4661, 0.5482, 0.4553, 0.6697, 0.407, 0.6831, 0.4415, 0.5227, 0.4259, 0.5096, 0.423, 0.5271, 0.2962, 0.5627, 0.3074, 0.4534, 0.4977, 0.4639, 0.508, 0.3744, 0.5984, 0.3494, 0.5707, 0.5548, 0.477, 0.5526, 0.4661, 0.6831, 0.4415, 0.6899, 0.4775, 0.5285, 0.4293, 0.5227, 0.4259, 0.5627, 0.3074, 0.5957, 0.3247, 0.4446, 0.4863, 0.4534, 0.4977, 0.3494, 0.5707, 0.3297, 0.5392, 0.5548, 0.487, 0.5548, 0.477, 0.6899, 0.4775, 0.6896, 0.5136, 0.4429, 0.4792, 0.4446, 0.4863, 0.3297, 0.5392, 0.3163, 0.505, 0.5516, 0.4959, 0.5548, 0.487, 0.6896, 0.5136, 0.682, 0.5484, 0.4431, 0.4715, 0.4429, 0.4792, 0.3163, 0.505, 0.3096, 0.4692, 0.5467, 0.5041, 0.5516, 0.4959, 0.682, 0.5484, 0.6672, 0.5799, 0.4454, 0.4636, 0.4431, 0.4715, 0.3096, 0.4692, 0.3101, 0.4333, 0.5402, 0.5113, 0.5467, 0.5041, 0.6672, 0.5799, 0.6446, 0.607, 0.4498, 0.456, 0.4454, 0.4636, 0.3101, 0.4333, 0.3179, 0.3987, 0.5321, 0.5168, 0.5402, 0.5113, 0.6446, 0.607, 0.6159, 0.6287, 0.4563, 0.4491, 0.4498, 0.456, 0.3179, 0.3987, 0.3329, 0.3673, 0.5226, 0.5205, 0.5321, 0.5168, 0.6159, 0.6287, 0.5829, 0.6441, 0.4638, 0.4406, 0.4563, 0.4491, 0.3329, 0.3673, 0.3557, 0.3401, 0.5122, 0.5222, 0.5226, 0.5205, 0.5829, 0.6441, 0.5471, 0.6529, 0.4708, 0.4326, 0.4638, 0.4406, 0.3557, 0.3401, 0.3844, 0.3183, 0.5013, 0.5217, 0.5122, 0.5222, 0.5471, 0.6529, 0.51, 0.6548, 0.4787, 0.4264, 0.4708, 0.4326, 0.3844, 0.3183, 0.4174, 0.3027, 0.4916, 0.5216, 0.5013, 0.5217, 0.51, 0.6548, 0.473, 0.65, 0.5332, 0.4344, 0.5285, 0.4293, 0.5957, 0.3247, 0.6251, 0.3476, 0.4898, 0.4242, 0.4787, 0.4264, 0.4174, 0.3027, 0.4531, 0.2937, 0.6899, 0.4775, 0.6831, 0.4415, 0.9731, 0.3769, 0.9947, 0.4706, 0.5957, 0.3247, 0.5627, 0.3074, 0.6763, 0.04546, 0.7556, 0.08904, 0.3297, 0.5392, 0.3494, 0.5707, 0.1123, 0.7335, 0.06295, 0.6559, 0.6896, 0.5136, 0.6899, 0.4775, 0.9947, 0.4706, 0.9999, 0.5697, 0.3163, 0.505, 0.3297, 0.5392, 0.06295, 0.6559, 0.02675, 0.5695, 0.682, 0.5484, 0.6896, 0.5136, 0.9999, 0.5697, 0.9872, 0.6722, 0.3096, 0.4692, 0.3163, 0.505, 0.02675, 0.5695, 0.005275, 0.4759, 0.6672, 0.5799, 0.682, 0.5484, 0.9872, 0.6722, 0.9551, 0.7757, 0.3101, 0.4333, 0.3096, 0.4692, 0.005275, 0.4759, 9.727e-05, 0.3769, 0.6446, 0.607, 0.6672, 0.5799, 0.9551, 0.7757, 0.872, 0.8454, 0.3179, 0.3987, 0.3101, 0.4333, 9.727e-05, 0.3769, 0.01281, 0.2746, 0.6159, 0.6287, 0.6446, 0.607, 0.872, 0.8454, 0.7823, 0.8967, 0.3329, 0.3673, 0.3179, 0.3987, 0.01281, 0.2746, 0.04501, 0.1711, 0.5829, 0.6441, 0.6159, 0.6287, 0.7823, 0.8967, 0.6888, 0.9302, 0.3557, 0.3401, 0.3329, 0.3673, 0.04501, 0.1711, 0.1281, 0.1014, 0.5471, 0.6529, 0.5829, 0.6441, 0.6888, 0.9302, 0.594, 0.9465, 0.3844, 0.3183, 0.3557, 0.3401, 0.1281, 0.1014, 0.2177, 0.05012, 0.51, 0.6548, 0.5471, 0.6529, 0.594, 0.9465, 0.5002, 0.9465, 0.4174, 0.3027, 0.3844, 0.3183, 0.2177, 0.05012, 0.3112, 0.01661, 0.473, 0.65, 0.51, 0.6548, 0.5002, 0.9465, 0.4094, 0.931, 0.6251, 0.3476, 0.5957, 0.3247, 0.7556, 0.08904, 0.8265, 0.1452, 0.4531, 0.2937, 0.4174, 0.3027, 0.3112, 0.01661, 0.4059, 0.0001895, 0.4373, 0.6387, 0.473, 0.65, 0.4094, 0.931, 0.3234, 0.9009, 0.6501, 0.3753, 0.6251, 0.3476, 0.8265, 0.1452, 0.8875, 0.2127, 0.4902, 0.2916, 0.4531, 0.2937, 0.4059, 0.0001895, 0.4997, 9.727e-05, 0.404, 0.6213, 0.4373, 0.6387, 0.3234, 0.9009, 0.2442, 0.8573, 0.6697, 0.407, 0.6501, 0.3753, 0.8875, 0.2127, 0.9369, 0.2905, 0.5271, 0.2962, 0.4902, 0.2916, 0.4997, 9.727e-05, 0.5904, 0.01549, 0.3744, 0.5984, 0.404, 0.6213, 0.2442, 0.8573, 0.1732, 0.8011, 0.6831, 0.4415, 0.6697, 0.407, 0.9369, 0.2905, 0.9731, 0.3769, 0.5627, 0.3074, 0.5271, 0.2962, 0.5904, 0.01549, 0.6763, 0.04546])
me_cylinder_002.materials.append(mat_material_001)
me_cylinder_002.use_remesh_preserve_volume = False
me_cylinder_002.use_remesh_preserve_attributes = False
me_cylinder_002.use_mirror_vertex_groups = False
me_cylinder_002.update()
me_cylinder = bpy.data.meshes.new('Cylinder')
me_cylinder.from_pydata([(0.0, 1.0, -1.0), (-5.976e-08, 0.8435, 1.0), (0.1951, 0.9808, -1.0), (0.1646, 0.8273, 1.0), (0.3827, 0.9239, -1.0), (0.3228, 0.7793, 1.0), (0.5556, 0.8315, -1.0), (0.4686, 0.7013, 1.0), (0.7071, 0.7071, -1.0), (0.5964, 0.5964, 1.0), (0.8315, 0.5556, -1.0), (0.7013, 0.4686, 1.0), (0.9239, 0.3827, -1.0), (0.7793, 0.3228, 1.0), (0.9808, 0.1951, -1.0), (0.8273, 0.1646, 1.0), (1.0, 7.55e-08, -1.0), (0.8435, 5.148e-08, 1.0), (0.9808, -0.1951, -1.0), (0.8273, -0.1646, 1.0), (0.9239, -0.3827, -1.0), (0.7793, -0.3228, 1.0), (0.8315, -0.5556, -1.0), (0.7013, -0.4686, 1.0), (0.7071, -0.7071, -1.0), (0.5964, -0.5964, 1.0), (0.5556, -0.8315, -1.0), (0.4686, -0.7013, 1.0), (0.3827, -0.9239, -1.0), (0.3228, -0.7793, 1.0), (0.1951, -0.9808, -1.0), (0.1646, -0.8273, 1.0), (-3.258e-07, -1.0, -1.0), (-2.778e-07, -0.8435, 1.0), (-0.1951, -0.9808, -1.0), (-0.1646, -0.8273, 1.0), (-0.3827, -0.9239, -1.0), (-0.3228, -0.7793, 1.0), (-0.5556, -0.8315, -1.0), (-0.4686, -0.7013, 1.0), (-0.7071, -0.7071, -1.0), (-0.5964, -0.5964, 1.0), (-0.8315, -0.5556, -1.0), (-0.7013, -0.4686, 1.0), (-0.9239, -0.3827, -1.0), (-0.7793, -0.3228, 1.0), (-0.9808, -0.1951, -1.0), (-0.8273, -0.1646, 1.0), (-1.0, 9.656e-07, -1.0), (-0.8435, 8.226e-07, 1.0), (-0.9808, 0.1951, -1.0), (-0.8273, 0.1646, 1.0), (-0.9239, 0.3827, -1.0), (-0.7793, 0.3228, 1.0), (-0.8315, 0.5556, -1.0), (-0.7013, 0.4686, 1.0), (-0.7071, 0.7071, -1.0), (-0.5964, 0.5964, 1.0), (-0.5556, 0.8315, -1.0), (-0.4686, 0.7013, 1.0), (-0.3827, 0.9239, -1.0), (-0.3228, 0.7793, 1.0), (-0.1951, 0.9808, -1.0), (-0.1646, 0.8273, 1.0), (0.1951, 0.9808, 1.0), (0.0, 1.0, 1.0), (0.3827, 0.9239, 1.0), (0.5556, 0.8315, 1.0), (0.7071, 0.7071, 1.0), (0.8315, 0.5556, 1.0), (0.9239, 0.3827, 1.0), (0.9808, 0.1951, 1.0), (1.0, 7.55e-08, 1.0), (0.9808, -0.1951, 1.0), (0.9239, -0.3827, 1.0), (0.8315, -0.5556, 1.0), (0.7071, -0.7071, 1.0), (0.5556, -0.8315, 1.0), (0.3827, -0.9239, 1.0), (0.1951, -0.9808, 1.0), (-3.258e-07, -1.0, 1.0), (-0.1951, -0.9808, 1.0), (-0.3827, -0.9239, 1.0), (-0.5556, -0.8315, 1.0), (-0.7071, -0.7071, 1.0), (-0.8315, -0.5556, 1.0), (-0.9239, -0.3827, 1.0), (-0.9808, -0.1951, 1.0), (-1.0, 9.656e-07, 1.0), (-0.9808, 0.1951, 1.0), (-0.9239, 0.3827, 1.0), (-0.8315, 0.5556, 1.0), (-0.7071, 0.7071, 1.0), (-0.5556, 0.8315, 1.0), (-0.3827, 0.9239, 1.0), (-0.1951, 0.9808, 1.0), (-1.368e-07, 0.6812, 0.6718), (0.1329, 0.6681, 0.6718), (0.2607, 0.6293, 0.6718), (0.3784, 0.5664, 0.6718), (0.4816, 0.4816, 0.6718), (0.5664, 0.3784, 0.6718), (0.6293, 0.2607, 0.6718), (0.6681, 0.1329, 0.6718), (0.6812, 2.474e-08, 0.6718), (0.6681, -0.1329, 0.6718), (0.6293, -0.2607, 0.6718), (0.5664, -0.3784, 0.6718), (0.4816, -0.4816, 0.6718), (0.3784, -0.5664, 0.6718), (0.2607, -0.6293, 0.6718), (0.1329, -0.6681, 0.6718), (-2.188e-07, -0.6812, 0.6718), (-0.1329, -0.6681, 0.6718), (-0.2607, -0.6293, 0.6718), (-0.3784, -0.5664, 0.6718), (-0.4816, -0.4816, 0.6718), (-0.5664, -0.3784, 0.6718), (-0.6293, -0.2607, 0.6718), (-0.6681, -0.1329, 0.6718), (-0.6812, 6.458e-07, 0.6718), (-0.6681, 0.1329, 0.6718), (-0.6293, 0.2607, 0.6718), (-0.5664, 0.3784, 0.6718), (-0.4816, 0.4816, 0.6718), (-0.3784, 0.5664, 0.6718), (-0.2607, 0.6293, 0.6718), (-0.1329, 0.6681, 0.6718), (0.1646, 0.8273, 0.6718), (-6.089e-08, 0.8435, 0.6718), (0.3228, 0.7793, 0.6718), (0.4686, 0.7013, 0.6718), (0.5964, 0.5964, 0.6718), (0.7013, 0.4686, 0.6718), (0.7793, 0.3228, 0.6718), (0.8273, 0.1646, 0.6718), (0.8435, 5.148e-08, 0.6718), (0.8273, -0.1646, 0.6718), (0.7793, -0.3228, 0.6718), (0.7013, -0.4686, 0.6718), (0.5964, -0.5964, 0.6718), (0.4686, -0.7013, 0.6718), (0.3228, -0.7793, 0.6718), (0.1646, -0.8273, 0.6718), (-2.789e-07, -0.8435, 0.6718), (-0.1646, -0.8273, 0.6718), (-0.3228, -0.7793, 0.6718), (-0.4686, -0.7013, 0.6718), (-0.5964, -0.5964, 0.6718), (-0.7013, -0.4686, 0.6718), (-0.7793, -0.3228, 0.6718), (-0.8273, -0.1646, 0.6718), (-0.8435, 8.226e-07, 0.6718), (-0.8273, 0.1646, 0.6718), (-0.7793, 0.3228, 0.6718), (-0.7013, 0.4686, 0.6718), (-0.5964, 0.5964, 0.6718), (-0.4686, 0.7013, 0.6718), (-0.3228, 0.7793, 0.6718), (-0.1646, 0.8273, 0.6718)], [], [(0, 65, 64, 2), (2, 64, 66, 4), (4, 66, 67, 6), (6, 67, 68, 8), (8, 68, 69, 10), (10, 69, 70, 12), (12, 70, 71, 14), (14, 71, 72, 16), (16, 72, 73, 18), (18, 73, 74, 20), (20, 74, 75, 22), (22, 75, 76, 24), (24, 76, 77, 26), (26, 77, 78, 28), (28, 78, 79, 30), (30, 79, 80, 32), (32, 80, 81, 34), (34, 81, 82, 36), (36, 82, 83, 38), (38, 83, 84, 40), (40, 84, 85, 42), (42, 85, 86, 44), (44, 86, 87, 46), (46, 87, 88, 48), (48, 88, 89, 50), (50, 89, 90, 52), (52, 90, 91, 54), (54, 91, 92, 56), (56, 92, 93, 58), (58, 93, 94, 60), (55, 53, 154, 155), (62, 95, 65, 0), (60, 94, 95, 62), (0, 2, 4, 6, 8, 10, 12, 14, 16, 18, 20, 22, 24, 26, 28, 30, 32, 34, 36, 38, 40, 42, 44, 46, 48, 50, 52, 54, 56, 58, 60, 62), (1, 3, 64, 65), (3, 5, 66, 64), (5, 7, 67, 66), (7, 9, 68, 67), (9, 11, 69, 68), (11, 13, 70, 69), (13, 15, 71, 70), (15, 17, 72, 71), (17, 19, 73, 72), (19, 21, 74, 73), (21, 23, 75, 74), (23, 25, 76, 75), (25, 27, 77, 76), (27, 29, 78, 77), (29, 31, 79, 78), (31, 33, 80, 79), (33, 35, 81, 80), (35, 37, 82, 81), (37, 39, 83, 82), (39, 41, 84, 83), (41, 43, 85, 84), (43, 45, 86, 85), (45, 47, 87, 86), (47, 49, 88, 87), (49, 51, 89, 88), (51, 53, 90, 89), (53, 55, 91, 90), (55, 57, 92, 91), (57, 59, 93, 92), (59, 61, 94, 93), (61, 63, 95, 94), (63, 1, 65, 95), (29, 27, 141, 142), (3, 1, 129, 128), (57, 55, 155, 156), (31, 29, 142, 143), (5, 3, 128, 130), (59, 57, 156, 157), (33, 31, 143, 144), (7, 5, 130, 131), (61, 59, 157, 158), (35, 33, 144, 145), (9, 7, 131, 132), (63, 61, 158, 159), (37, 35, 145, 146), (11, 9, 132, 133), (1, 63, 159, 129), (39, 37, 146, 147), (13, 11, 133, 134), (41, 39, 147, 148), (15, 13, 134, 135), (43, 41, 148, 149), (17, 15, 135, 136), (45, 43, 149, 150), (19, 17, 136, 137), (47, 45, 150, 151), (21, 19, 137, 138), (49, 47, 151, 152), (23, 21, 138, 139), (51, 49, 152, 153), (25, 23, 139, 140), (53, 51, 153, 154), (27, 25, 140, 141), (96, 97, 128, 129), (97, 98, 130, 128), (98, 99, 131, 130), (99, 100, 132, 131), (100, 101, 133, 132), (101, 102, 134, 133), (102, 103, 135, 134), (103, 104, 136, 135), (104, 105, 137, 136), (105, 106, 138, 137), (106, 107, 139, 138), (107, 108, 140, 139), (108, 109, 141, 140), (109, 110, 142, 141), (110, 111, 143, 142), (111, 112, 144, 143), (112, 113, 145, 144), (113, 114, 146, 145), (114, 115, 147, 146), (115, 116, 148, 147), (116, 117, 149, 148), (117, 118, 150, 149), (118, 119, 151, 150), (119, 120, 152, 151), (120, 121, 153, 152), (121, 122, 154, 153), (122, 123, 155, 154), (123, 124, 156, 155), (124, 125, 157, 156), (125, 126, 158, 157), (126, 127, 159, 158), (127, 96, 129, 159)])
me_cylinder.polygons.foreach_set('use_smooth', [True] * 129)
_uv = me_cylinder.uv_layers.new(name='UVMap')
_uv.uv.foreach_set('vector', [0.4804, 0.3532, 0.4774, 0.2751, 0.5218, 0.275, 0.5087, 0.3515, 0.5087, 0.3515, 0.5218, 0.275, 0.5653, 0.2836, 0.5368, 0.3555, 0.5368, 0.3555, 0.5653, 0.2836, 0.6063, 0.3005, 0.5635, 0.3651, 0.5635, 0.3651, 0.6063, 0.3005, 0.6432, 0.3251, 0.5879, 0.3799, 0.5879, 0.3799, 0.6432, 0.3251, 0.6746, 0.3564, 0.6089, 0.3993, 0.6089, 0.3993, 0.6746, 0.3564, 0.6993, 0.3932, 0.6257, 0.4226, 0.6257, 0.4226, 0.6993, 0.3932, 0.7163, 0.4341, 0.6377, 0.449, 0.6377, 0.449, 0.7163, 0.4341, 0.725, 0.4775, 0.6444, 0.4773, 0.6444, 0.4773, 0.725, 0.4775, 0.7251, 0.5217, 0.6454, 0.5066, 0.6454, 0.5066, 0.7251, 0.5217, 0.7166, 0.5652, 0.6406, 0.5356, 0.6406, 0.5356, 0.7166, 0.5652, 0.6997, 0.6061, 0.6313, 0.5634, 0.6313, 0.5634, 0.6997, 0.6061, 0.6752, 0.643, 0.6169, 0.5886, 0.6169, 0.5886, 0.6752, 0.643, 0.6439, 0.6744, 0.5982, 0.6102, 0.5982, 0.6102, 0.6439, 0.6744, 0.6071, 0.6991, 0.5756, 0.6276, 0.5756, 0.6276, 0.6071, 0.6991, 0.5662, 0.7161, 0.55, 0.64, 0.55, 0.64, 0.5662, 0.7161, 0.5227, 0.7249, 0.5225, 0.6471, 0.5225, 0.6471, 0.5227, 0.7249, 0.4784, 0.725, 0.4941, 0.6485, 0.4941, 0.6485, 0.4784, 0.725, 0.4349, 0.7164, 0.4658, 0.6443, 0.4658, 0.6443, 0.4349, 0.7164, 0.3939, 0.6996, 0.4387, 0.6346, 0.4387, 0.6346, 0.3939, 0.6996, 0.357, 0.675, 0.414, 0.6197, 0.414, 0.6197, 0.357, 0.675, 0.3255, 0.6437, 0.3926, 0.6002, 0.3926, 0.6002, 0.3255, 0.6437, 0.3008, 0.6069, 0.3753, 0.5769, 0.3753, 0.5769, 0.3008, 0.6069, 0.2838, 0.566, 0.363, 0.5506, 0.363, 0.5506, 0.2838, 0.566, 0.2751, 0.5226, 0.3559, 0.5223, 0.3559, 0.5223, 0.2751, 0.5226, 0.275, 0.4782, 0.3545, 0.4932, 0.3545, 0.4932, 0.275, 0.4782, 0.2835, 0.4348, 0.3589, 0.4643, 0.3589, 0.4643, 0.2835, 0.4348, 0.3004, 0.3938, 0.3687, 0.4369, 0.3687, 0.4369, 0.3004, 0.3938, 0.325, 0.3569, 0.3837, 0.4118, 0.3837, 0.4118, 0.325, 0.3569, 0.3563, 0.3255, 0.4033, 0.3903, 0.4033, 0.3903, 0.3563, 0.3255, 0.3931, 0.3008, 0.4267, 0.3729, 0.2622, 0.3728, 0.2419, 0.4216, 0.1162, 0.3844, 0.1462, 0.3117, 0.4529, 0.3605, 0.434, 0.2838, 0.4774, 0.2751, 0.4804, 0.3532, 0.4267, 0.3729, 0.3931, 0.3008, 0.434, 0.2838, 0.4529, 0.3605, 0.4804, 0.3532, 0.5087, 0.3515, 0.5368, 0.3555, 0.5635, 0.3651, 0.5879, 0.3799, 0.6089, 0.3993, 0.6257, 0.4226, 0.6377, 0.449, 0.6444, 0.4773, 0.6454, 0.5066, 0.6406, 0.5356, 0.6313, 0.5634, 0.6169, 0.5886, 0.5982, 0.6102, 0.5756, 0.6276, 0.55, 0.64, 0.5225, 0.6471, 0.4941, 0.6485, 0.4658, 0.6443, 0.4387, 0.6346, 0.414, 0.6197, 0.3926, 0.6002, 0.3753, 0.5769, 0.363, 0.5506, 0.3559, 0.5223, 0.3545, 0.4932, 0.3589, 0.4643, 0.3687, 0.4369, 0.3837, 0.4118, 0.4033, 0.3903, 0.4267, 0.3729, 0.4529, 0.3605, 0.4737, 0.2316, 0.5266, 0.2316, 0.5218, 0.275, 0.4774, 0.2751, 0.5266, 0.2316, 0.5784, 0.242, 0.5653, 0.2836, 0.5218, 0.275, 0.5784, 0.242, 0.6273, 0.2623, 0.6063, 0.3005, 0.5653, 0.2836, 0.6273, 0.2623, 0.6712, 0.2917, 0.6432, 0.3251, 0.6063, 0.3005, 0.6712, 0.2917, 0.7086, 0.3291, 0.6746, 0.3564, 0.6432, 0.3251, 0.7086, 0.3291, 0.738, 0.373, 0.6993, 0.3932, 0.6746, 0.3564, 0.738, 0.373, 0.7582, 0.4219, 0.7163, 0.4341, 0.6993, 0.3932, 0.7582, 0.4219, 0.7685, 0.4737, 0.725, 0.4775, 0.7163, 0.4341, 0.7685, 0.4737, 0.7684, 0.5265, 0.7251, 0.5217, 0.725, 0.4775, 0.7684, 0.5265, 0.7581, 0.5783, 0.7166, 0.5652, 0.7251, 0.5217, 0.7581, 0.5783, 0.7379, 0.6271, 0.6997, 0.6061, 0.7166, 0.5652, 0.7379, 0.6271, 0.7086, 0.671, 0.6752, 0.643, 0.6997, 0.6061, 0.7086, 0.671, 0.6712, 0.7084, 0.6439, 0.6744, 0.6752, 0.643, 0.6712, 0.7084, 0.6272, 0.7378, 0.6071, 0.6991, 0.6439, 0.6744, 0.6272, 0.7378, 0.5784, 0.758, 0.5662, 0.7161, 0.6071, 0.6991, 0.5784, 0.758, 0.5265, 0.7683, 0.5227, 0.7249, 0.5662, 0.7161, 0.5265, 0.7683, 0.4736, 0.7684, 0.4784, 0.725, 0.5227, 0.7249, 0.4736, 0.7684, 0.4217, 0.758, 0.4349, 0.7164, 0.4784, 0.725, 0.4217, 0.758, 0.3729, 0.7378, 0.3939, 0.6996, 0.4349, 0.7164, 0.3729, 0.7378, 0.3289, 0.7084, 0.357, 0.675, 0.3939, 0.6996, 0.3289, 0.7084, 0.2915, 0.671, 0.3255, 0.6437, 0.357, 0.675, 0.2915, 0.671, 0.2621, 0.6271, 0.3008, 0.6069, 0.3255, 0.6437, 0.2621, 0.6271, 0.2419, 0.5782, 0.2838, 0.566, 0.3008, 0.6069, 0.2419, 0.5782, 0.2316, 0.5264, 0.2751, 0.5226, 0.2838, 0.566, 0.2316, 0.5264, 0.2316, 0.4735, 0.275, 0.4782, 0.2751, 0.5226, 0.2316, 0.4735, 0.2419, 0.4216, 0.2835, 0.4348, 0.275, 0.4782, 0.2419, 0.4216, 0.2622, 0.3728, 0.3004, 0.3938, 0.2835, 0.4348, 0.2622, 0.3728, 0.2916, 0.3288, 0.325, 0.3569, 0.3004, 0.3938, 0.2916, 0.3288, 0.329, 0.2915, 0.3563, 0.3255, 0.325, 0.3569, 0.329, 0.2915, 0.3729, 0.2621, 0.3931, 0.3008, 0.3563, 0.3255, 0.3729, 0.2621, 0.4218, 0.2419, 0.434, 0.2838, 0.3931, 0.3008, 0.4218, 0.2419, 0.4737, 0.2316, 0.4774, 0.2751, 0.434, 0.2838, 0.6272, 0.7378, 0.6712, 0.7084, 0.755, 0.8091, 0.6898, 0.8529, 0.5266, 0.2316, 0.4737, 0.2316, 0.46, 0.1012, 0.5386, 0.1011, 0.2916, 0.3288, 0.2622, 0.3728, 0.1462, 0.3117, 0.1897, 0.2463, 0.5784, 0.758, 0.6272, 0.7378, 0.6898, 0.8529, 0.6173, 0.8832, 0.5784, 0.242, 0.5266, 0.2316, 0.5386, 0.1011, 0.6157, 0.1163, 0.329, 0.2915, 0.2916, 0.3288, 0.1897, 0.2463, 0.2452, 0.1907, 0.5265, 0.7683, 0.5784, 0.758, 0.6173, 0.8832, 0.5403, 0.8987, 0.6273, 0.2623, 0.5784, 0.242, 0.6157, 0.1163, 0.6883, 0.1463, 0.3729, 0.2621, 0.329, 0.2915, 0.2452, 0.1907, 0.3104, 0.1469, 0.4736, 0.7684, 0.5265, 0.7683, 0.5403, 0.8987, 0.4617, 0.8989, 0.6712, 0.2917, 0.6273, 0.2623, 0.6883, 0.1463, 0.7537, 0.1898, 0.4218, 0.2419, 0.3729, 0.2621, 0.3104, 0.1469, 0.383, 0.1167, 0.4217, 0.758, 0.4736, 0.7684, 0.4617, 0.8989, 0.3846, 0.8838, 0.7086, 0.3291, 0.6712, 0.2917, 0.7537, 0.1898, 0.8094, 0.2453, 0.4737, 0.2316, 0.4218, 0.2419, 0.383, 0.1167, 0.46, 0.1012, 0.3729, 0.7378, 0.4217, 0.758, 0.3846, 0.8838, 0.3119, 0.8539, 0.738, 0.373, 0.7086, 0.3291, 0.8094, 0.2453, 0.8531, 0.3105, 0.3289, 0.7084, 0.3729, 0.7378, 0.3119, 0.8539, 0.2464, 0.8104, 0.7582, 0.4219, 0.738, 0.373, 0.8531, 0.3105, 0.8833, 0.383, 0.2915, 0.671, 0.3289, 0.7084, 0.2464, 0.8104, 0.1907, 0.7549, 0.7685, 0.4737, 0.7582, 0.4219, 0.8833, 0.383, 0.8987, 0.46, 0.2621, 0.6271, 0.2915, 0.671, 0.1907, 0.7549, 0.1469, 0.6897, 0.7684, 0.5265, 0.7685, 0.4737, 0.8987, 0.46, 0.8989, 0.5385, 0.2419, 0.5782, 0.2621, 0.6271, 0.1469, 0.6897, 0.1167, 0.6171, 0.7581, 0.5783, 0.7684, 0.5265, 0.8989, 0.5385, 0.8837, 0.6155, 0.2316, 0.5264, 0.2419, 0.5782, 0.1167, 0.6171, 0.1012, 0.5401, 0.7379, 0.6271, 0.7581, 0.5783, 0.8837, 0.6155, 0.8539, 0.6881, 0.2316, 0.4735, 0.2316, 0.5264, 0.1012, 0.5401, 0.1011, 0.4615, 0.7086, 0.671, 0.7379, 0.6271, 0.8539, 0.6881, 0.8104, 0.7534, 0.2419, 0.4216, 0.2316, 0.4735, 0.1011, 0.4615, 0.1162, 0.3844, 0.6712, 0.7084, 0.7086, 0.671, 0.8104, 0.7534, 0.755, 0.8091, 0.4509, 9.997e-05, 0.5494, 0.0001343, 0.5386, 0.1011, 0.46, 0.1012, 0.5494, 0.0001343, 0.646, 0.0194, 0.6157, 0.1163, 0.5386, 0.1011, 0.646, 0.0194, 0.7369, 0.05714, 0.6883, 0.1463, 0.6157, 0.1163, 0.7369, 0.05714, 0.8188, 0.1119, 0.7537, 0.1898, 0.6883, 0.1463, 0.8188, 0.1119, 0.8883, 0.1816, 0.8094, 0.2453, 0.7537, 0.1898, 0.8883, 0.1816, 0.9429, 0.2634, 0.8531, 0.3105, 0.8094, 0.2453, 0.9429, 0.2634, 0.9806, 0.3543, 0.8833, 0.383, 0.8531, 0.3105, 0.9806, 0.3543, 0.9997, 0.4508, 0.8987, 0.46, 0.8833, 0.383, 0.9997, 0.4508, 0.9997, 0.5492, 0.8989, 0.5385, 0.8987, 0.46, 0.9997, 0.5492, 0.9806, 0.6456, 0.8837, 0.6155, 0.8989, 0.5385, 0.9806, 0.6456, 0.943, 0.7365, 0.8539, 0.6881, 0.8837, 0.6155, 0.943, 0.7365, 0.8884, 0.8184, 0.8104, 0.7534, 0.8539, 0.6881, 0.8884, 0.8184, 0.8188, 0.888, 0.755, 0.8091, 0.8104, 0.7534, 0.8188, 0.888, 0.737, 0.9428, 0.6898, 0.8529, 0.755, 0.8091, 0.737, 0.9428, 0.6461, 0.9805, 0.6173, 0.8832, 0.6898, 0.8529, 0.6461, 0.9805, 0.5495, 0.9998, 0.5403, 0.8987, 0.6173, 0.8832, 0.5495, 0.9998, 0.451, 0.9999, 0.4617, 0.8989, 0.5403, 0.8987, 0.451, 0.9999, 0.3544, 0.9807, 0.3846, 0.8838, 0.4617, 0.8989, 0.3544, 0.9807, 0.2634, 0.9431, 0.3119, 0.8539, 0.3846, 0.8838, 0.2634, 0.9431, 0.1814, 0.8884, 0.2464, 0.8104, 0.3119, 0.8539, 0.1814, 0.8884, 0.1118, 0.8187, 0.1907, 0.7549, 0.2464, 0.8104, 0.1118, 0.8187, 0.05702, 0.7369, 0.1469, 0.6897, 0.1907, 0.7549, 0.05702, 0.7369, 0.01932, 0.6459, 0.1167, 0.6171, 0.1469, 0.6897, 0.01932, 0.6459, 9.997e-05, 0.5493, 0.1012, 0.5401, 0.1167, 0.6171, 9.997e-05, 0.5493, 9.997e-05, 0.4508, 0.1011, 0.4615, 0.1012, 0.5401, 9.997e-05, 0.4508, 0.01931, 0.3542, 0.1162, 0.3844, 0.1011, 0.4615, 0.01931, 0.3542, 0.057, 0.2632, 0.1462, 0.3117, 0.1162, 0.3844, 0.057, 0.2632, 0.1117, 0.1813, 0.1897, 0.2463, 0.1462, 0.3117, 0.1117, 0.1813, 0.1814, 0.1117, 0.2452, 0.1907, 0.1897, 0.2463, 0.1814, 0.1117, 0.2633, 0.05697, 0.3104, 0.1469, 0.2452, 0.1907, 0.2633, 0.05697, 0.3543, 0.01929, 0.383, 0.1167, 0.3104, 0.1469, 0.3543, 0.01929, 0.4509, 9.997e-05, 0.46, 0.1012, 0.383, 0.1167])
me_cylinder.use_remesh_preserve_volume = False
me_cylinder.use_remesh_preserve_attributes = False
me_cylinder.use_mirror_vertex_groups = False
me_cylinder.update()

# ---- objects
ob_cylinder_002 = bpy.data.objects.new('Cylinder.002', me_cylinder_003)
ob_cylinder_001 = bpy.data.objects.new('Cylinder.001', me_cylinder_002)
ob_cylinder = bpy.data.objects.new('Cylinder', me_cylinder)

# ---- transforms, parenting, visibility, modifiers, constraints
ob_cylinder_002.location = (0.0, 0.0, 0.0)
ob_cylinder_002.scale = (1.0, 1.0, 0.2918)
ob_cylinder_002.lineart.crease_threshold = 0.0
_m = ob_cylinder_002.modifiers.new('EdgeSplit', 'EDGE_SPLIT')
_m.split_angle = 0.4049
ob_cylinder_001.location = (0.0, 0.0, 0.0)
ob_cylinder_001.scale = (1.0, 1.0, 0.2918)
ob_cylinder_001.lineart.crease_threshold = 0.0
_m = ob_cylinder_001.modifiers.new('EdgeSplit', 'EDGE_SPLIT')
_m.split_angle = 0.4049
ob_cylinder.location = (0.0, 0.0, 0.0)
ob_cylinder.scale = (1.0, 1.0, 0.2918)
ob_cylinder.lineart.crease_threshold = 0.0
_m = ob_cylinder.modifiers.new('EdgeSplit', 'EDGE_SPLIT')

# ---- collection membership
col_collection_1.objects.link(ob_cylinder_002)
col_collection_1.objects.link(ob_cylinder_001)
col_collection_1.objects.link(ob_cylinder)

# ---- scene / render settings (as saved in the file)
scene.frame_start = 1; scene.frame_end = 250; scene.frame_set(2)
scene.render.engine = 'BLENDER_EEVEE_NEXT'
scene.render.resolution_percentage = 50
scene.render.dither_intensity = 0.0
scene.cycles.use_denoising = False
scene.cycles.samples = 10
scene.cycles.sampling_pattern = 'TABULATED_SOBOL'
scene.cycles.light_sampling_threshold = 0.0
scene.cycles.use_adaptive_sampling = False
scene.cycles.use_light_tree = False
scene.cycles.blur_glossy = 0.0
scene.cycles.pixel_filter_type = 'GAUSSIAN'
scene.cycles.sample_clamp_indirect = 0.0
scene.view_settings.view_transform = 'Standard'
bpy.context.view_layer.update()

# ---- added for rendering (the .blend has no active camera and no usable light): camera, sun
cam_auto = bpy.data.cameras.new('AutoCamera')
cam_auto.lens = 50.0
cam_auto.sensor_width = 36.0
cam_auto.clip_end = 1000.0
ob_auto_camera = bpy.data.objects.new('AutoCamera', cam_auto)
scene.collection.objects.link(ob_auto_camera)
ob_auto_camera.location = (2.91489, -3.49787, 2.7339)
ob_auto_camera.rotation_euler = (1.09748, -7.21219e-08, 0.694738)
scene.camera = ob_auto_camera
light_auto_sun = bpy.data.lights.new('AutoSun', 'SUN')
light_auto_sun.energy = 3.0
light_auto_sun.angle = 0.0523599
ob_auto_sun = bpy.data.objects.new('AutoSun', light_auto_sun)
scene.collection.objects.link(ob_auto_sun)
ob_auto_sun.rotation_euler = (0.872665, 0.174533, 0.523599)
bpy.context.view_layer.update()
